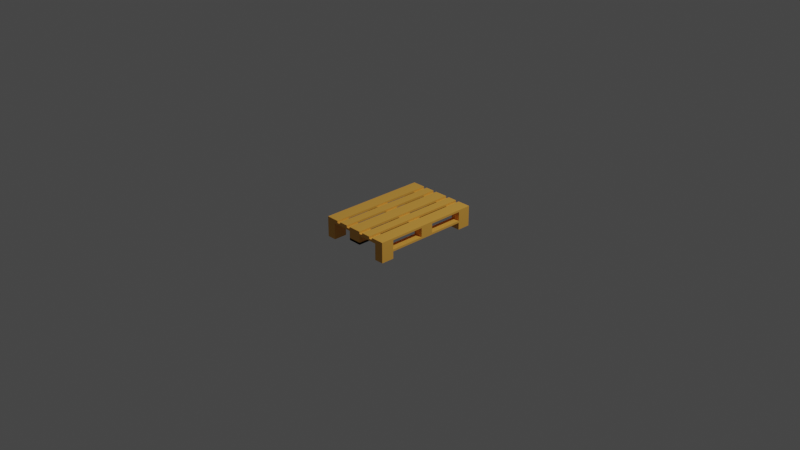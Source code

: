# Source: podon2B.blend  (saved by Blender 2.93.21; exported with 4.5.12 LTS)
import bpy
from mathutils import Matrix  # noqa: F401  (used for matrix-valued properties, if any)

bpy.ops.wm.read_factory_settings(use_empty=True)
scene = bpy.context.scene
scene.name = 'Scene'

# ---- collections
col_collection = bpy.data.collections.new('Collection'); scene.collection.children.link(col_collection)
col_podon = bpy.data.collections.new('podon'); col_collection.children.link(col_podon)

# ---- materials (node trees are filled in below, after node groups)
mat_podon = bpy.data.materials.new('podon')
mat_podon.use_transparent_shadow = False

# ---- material node trees
mat_podon.use_nodes = True; mat_podon.node_tree.nodes.clear()
_N = mat_podon.node_tree.nodes; _L = mat_podon.node_tree.links
n0 = _N.new('ShaderNodeBsdfPrincipled'); n0.name = 'Principled BSDF'; n0.location = (10, 300)
n0.distribution = 'GGX'
n0.subsurface_method = 'BURLEY'
n0.inputs[0].default_value = (0.8, 0.3912, 0.06169, 1.0)
n0.inputs[3].default_value = 1.45
n0.inputs[27].default_value = (0.0, 0.0, 0.0, 1.0)
n0.inputs[28].default_value = 1.0
n1 = _N.new('ShaderNodeOutputMaterial'); n1.name = 'Material Output'; n1.location = (300, 300)
_L.new(n0.outputs[0], n1.inputs[0])
n1.is_active_output = True

# ---- world
world_world = bpy.data.worlds.new('World'); scene.world = world_world
world_world.use_nodes = True; world_world.node_tree.nodes.clear()
_N = world_world.node_tree.nodes; _L = world_world.node_tree.links
n0 = _N.new('ShaderNodeOutputWorld'); n0.name = 'World Output'; n0.location = (300, 300)
n1 = _N.new('ShaderNodeBackground'); n1.name = 'Background'; n1.location = (10, 300)
n1.inputs[0].default_value = (0.05088, 0.05088, 0.05088, 1.0)
_L.new(n1.outputs[0], n0.inputs[0])
n0.is_active_output = True
world_world.color = (0.05088, 0.05088, 0.05088)
world_world.use_sun_shadow = False
world_world.sun_shadow_jitter_overblur = 0.0

# ---- cameras
cam_camera = bpy.data.cameras.new('Camera')
cam_camera.clip_end = 100.0
cam_camera.ortho_scale = 7.314

# ---- lights
light_light = bpy.data.lights.new('Light', 'POINT')
light_light.transmission_factor = 0.0
light_light.energy = 1000.0
light_light.shadow_soft_size = 0.1
light_light.shadow_maximum_resolution = 0.006
light_light.use_absolute_resolution = True

# ---- meshes
me_008 = bpy.data.meshes.new('Куб.008')
me_008.from_pydata([(0.3, 0.455, -0.0354), (0.3, 0.455, 0.0426), (0.3, 0.6, -0.0354), (0.3, 0.6, 0.0426), (0.4, 0.455, -0.0354), (0.4, 0.455, 0.0426), (0.4, 0.6, -0.0354), (0.4, 0.6, 0.0426), (-0.4, -0.6, -0.0354), (-0.4, -0.6, 0.0426), (-0.4, -0.455, -0.0354), (-0.4, -0.455, 0.0426), (-0.3, -0.6, -0.0354), (-0.3, -0.6, 0.0426), (-0.3, -0.455, -0.0354), (-0.3, -0.455, 0.0426), (-0.0725, -0.6, -0.0354), (-0.0725, -0.6, 0.0426), (-0.0725, -0.455, -0.0354), (-0.0725, -0.455, 0.0426), (0.0725, -0.6, -0.0354), (0.0725, -0.6, 0.0426), (0.0725, -0.455, -0.0354), (0.0725, -0.455, 0.0426), (0.3, -0.6, -0.0354), (0.3, -0.6, 0.0426), (0.3, -0.455, -0.0354), (0.3, -0.455, 0.0426), (0.4, -0.6, -0.0354), (0.4, -0.6, 0.0426), (0.4, -0.455, -0.0354), (0.4, -0.455, 0.0426), (0.3, -0.0725, -0.0354), (0.3, -0.0725, 0.0426), (0.3, 0.0725, -0.0354), (0.3, 0.0725, 0.0426), (0.4, -0.0725, -0.0354), (0.4, -0.0725, 0.0426), (0.4, 0.0725, -0.0354), (0.4, 0.0725, 0.0426), (-0.4, -0.0725, -0.0354), (-0.4, -0.0725, 0.0426), (-0.4, 0.0725, -0.0354), (-0.4, 0.0725, 0.0426), (-0.3, -0.0725, -0.0354), (-0.3, -0.0725, 0.0426), (-0.3, 0.0725, -0.0354), (-0.3, 0.0725, 0.0426), (-0.4, 0.455, -0.0354), (-0.4, 0.455, 0.0426), (-0.4, 0.6, -0.0354), (-0.4, 0.6, 0.0426), (-0.3, 0.455, -0.0354), (-0.3, 0.455, 0.0426), (-0.3, 0.6, -0.0354), (-0.3, 0.6, 0.0426), (-0.0725, 0.455, -0.0354), (-0.0725, 0.455, 0.0426), (-0.0725, 0.6, -0.0354), (-0.0725, 0.6, 0.0426), (0.0725, 0.455, -0.0354), (0.0725, 0.455, 0.0426), (0.0725, 0.6, -0.0354), (0.0725, 0.6, 0.0426), (0.3, -0.6, -0.0574), (0.4, -0.6, -0.0574), (0.3, 0.6, -0.0574), (0.4, 0.6, -0.0574), (0.3, 0.6, -0.0354), (0.3, -0.6, -0.0354), (0.4, -0.6, -0.0354), (0.4, 0.6, -0.0354), (-0.4, -0.6, 0.0426), (0.4, -0.6, 0.0426), (-0.4, -0.455, 0.0426), (0.4, -0.455, 0.0426), (-0.4, -0.455, 0.0646), (-0.4, -0.6, 0.0646), (0.4, -0.6, 0.0646), (0.4, -0.455, 0.0646), (-0.0725, -0.6, 0.0646), (0.0725, -0.6, 0.0646), (-0.0725, 0.6, 0.0646), (0.0725, 0.6, 0.0646), (-0.0725, 0.6, 0.0866), (-0.0725, -0.6, 0.0866), (0.0725, -0.6, 0.0866), (0.0725, 0.6, 0.0866), (-0.0725, -0.6, -0.0574), (0.0725, -0.6, -0.0574), (-0.0725, 0.6, -0.0574), (0.0725, 0.6, -0.0574), (-0.0725, 0.6, -0.0354), (-0.0725, -0.6, -0.0354), (0.0725, -0.6, -0.0354), (0.0725, 0.6, -0.0354), (-0.0725, -0.6, -0.0574), (0.0725, -0.6, -0.0574), (-0.0725, 0.6, -0.0574), (0.0725, 0.6, -0.0574), (-0.0725, 0.6, -0.0354), (-0.0725, -0.6, -0.0354), (0.0725, -0.6, -0.0354), (0.0725, 0.6, -0.0354), (-0.4, -0.6, -0.0574), (-0.3, -0.6, -0.0574), (-0.4, 0.6, -0.0574), (-0.3, 0.6, -0.0574), (-0.4, 0.6, -0.0354), (-0.4, -0.6, -0.0354), (-0.3, -0.6, -0.0354), (-0.3, 0.6, -0.0354), (-0.0725, -0.0725, -0.0354), (-0.0725, -0.0725, 0.0426), (-0.0725, 0.0725, -0.0354), (-0.0725, 0.0725, 0.0426), (0.0725, -0.0725, -0.0354), (0.0725, -0.0725, 0.0426), (0.0725, 0.0725, -0.0354), (0.0725, 0.0725, 0.0426), (-0.4, -0.0725, 0.0426), (0.4, -0.0725, 0.0426), (-0.4, 0.0725, 0.0426), (0.4, 0.0725, 0.0426), (-0.4, 0.0725, 0.0646), (-0.4, -0.0725, 0.0646), (0.4, -0.0725, 0.0646), (0.4, 0.0725, 0.0646), (-0.4, 0.455, 0.0426), (0.4, 0.455, 0.0426), (-0.4, 0.6, 0.0426), (0.4, 0.6, 0.0426), (-0.4, 0.6, 0.0646), (-0.4, 0.455, 0.0646), (0.4, 0.455, 0.0646), (0.4, 0.6, 0.0646), (0.255, -0.6, 0.0646), (0.4, -0.6, 0.0646), (0.255, 0.6, 0.0646), (0.4, 0.6, 0.0646), (0.255, 0.6, 0.0866), (0.255, -0.6, 0.0866), (0.4, -0.6, 0.0866), (0.4, 0.6, 0.0866), (-0.4, -0.6, 0.0646), (-0.255, -0.6, 0.0646), (-0.4, 0.6, 0.0646), (-0.255, 0.6, 0.0646), (-0.4, 0.6, 0.0866), (-0.4, -0.6, 0.0866), (-0.255, -0.6, 0.0866), (-0.255, 0.6, 0.0866), (0.1138, -0.6, 0.0646), (0.2138, -0.6, 0.0646), (0.1138, 0.6, 0.0646), (0.2138, 0.6, 0.0646), (0.1138, 0.6, 0.0866), (0.1138, -0.6, 0.0866), (0.2138, -0.6, 0.0866), (0.2138, 0.6, 0.0866), (-0.2137, -0.6, 0.0646), (-0.1137, -0.6, 0.0646), (-0.2137, 0.6, 0.0646), (-0.1137, 0.6, 0.0646), (-0.2137, 0.6, 0.0866), (-0.2137, -0.6, 0.0866), (-0.1137, -0.6, 0.0866), (-0.1137, 0.6, 0.0866), (0.3, -0.6, -0.1354), (0.3, -0.6, -0.0574), (0.3, -0.455, -0.1354), (0.3, -0.455, -0.0574), (0.4, -0.6, -0.1354), (0.4, -0.6, -0.0574), (0.4, -0.455, -0.1354), (0.4, -0.455, -0.0574), (-0.4, -0.6, -0.1354), (-0.4, -0.6, -0.0574), (-0.4, -0.455, -0.1354), (-0.4, -0.455, -0.0574), (-0.3, -0.6, -0.1354), (-0.3, -0.6, -0.0574), (-0.3, -0.455, -0.1354), (-0.3, -0.455, -0.0574), (-0.4, 0.455, -0.1354), (-0.4, 0.455, -0.0574), (-0.4, 0.6, -0.1354), (-0.4, 0.6, -0.0574), (-0.3, 0.455, -0.1354), (-0.3, 0.455, -0.0574), (-0.3, 0.6, -0.1354), (-0.3, 0.6, -0.0574), (0.3, 0.455, -0.1354), (0.3, 0.455, -0.0574), (0.3, 0.6, -0.1354), (0.3, 0.6, -0.0574), (0.4, 0.455, -0.1354), (0.4, 0.455, -0.0574), (0.4, 0.6, -0.1354), (0.4, 0.6, -0.0574)], [], [(0, 1, 3, 2), (2, 3, 7, 6), (6, 7, 5, 4), (4, 5, 1, 0), (2, 6, 4, 0), (7, 3, 1, 5), (8, 9, 11, 10), (10, 11, 15, 14), (14, 15, 13, 12), (12, 13, 9, 8), (10, 14, 12, 8), (15, 11, 9, 13), (16, 17, 19, 18), (18, 19, 23, 22), (22, 23, 21, 20), (20, 21, 17, 16), (18, 22, 20, 16), (23, 19, 17, 21), (24, 25, 27, 26), (26, 27, 31, 30), (30, 31, 29, 28), (28, 29, 25, 24), (26, 30, 28, 24), (31, 27, 25, 29), (32, 33, 35, 34), (34, 35, 39, 38), (38, 39, 37, 36), (36, 37, 33, 32), (34, 38, 36, 32), (39, 35, 33, 37), (40, 41, 43, 42), (42, 43, 47, 46), (46, 47, 45, 44), (44, 45, 41, 40), (42, 46, 44, 40), (47, 43, 41, 45), (48, 49, 51, 50), (50, 51, 55, 54), (54, 55, 53, 52), (52, 53, 49, 48), (50, 54, 52, 48), (55, 51, 49, 53), (56, 57, 59, 58), (58, 59, 63, 62), (62, 63, 61, 60), (60, 61, 57, 56), (58, 62, 60, 56), (63, 59, 57, 61), (64, 66, 67, 65), (69, 70, 71, 68), (65, 67, 71, 70), (66, 64, 69, 68), (67, 66, 68, 71), (64, 65, 70, 69), (72, 74, 75, 73), (77, 78, 79, 76), (73, 75, 79, 78), (74, 72, 77, 76), (75, 74, 76, 79), (72, 73, 78, 77), (80, 82, 83, 81), (85, 86, 87, 84), (81, 83, 87, 86), (82, 80, 85, 84), (83, 82, 84, 87), (80, 81, 86, 85), (88, 90, 91, 89), (93, 94, 95, 92), (89, 91, 95, 94), (90, 88, 93, 92), (91, 90, 92, 95), (88, 89, 94, 93), (96, 98, 99, 97), (101, 102, 103, 100), (97, 99, 103, 102), (98, 96, 101, 100), (99, 98, 100, 103), (96, 97, 102, 101), (104, 106, 107, 105), (109, 110, 111, 108), (105, 107, 111, 110), (106, 104, 109, 108), (107, 106, 108, 111), (104, 105, 110, 109), (112, 113, 115, 114), (114, 115, 119, 118), (118, 119, 117, 116), (116, 117, 113, 112), (114, 118, 116, 112), (119, 115, 113, 117), (120, 122, 123, 121), (125, 126, 127, 124), (121, 123, 127, 126), (122, 120, 125, 124), (123, 122, 124, 127), (120, 121, 126, 125), (128, 130, 131, 129), (133, 134, 135, 132), (129, 131, 135, 134), (130, 128, 133, 132), (131, 130, 132, 135), (128, 129, 134, 133), (136, 138, 139, 137), (141, 142, 143, 140), (137, 139, 143, 142), (138, 136, 141, 140), (139, 138, 140, 143), (136, 137, 142, 141), (144, 146, 147, 145), (149, 150, 151, 148), (145, 147, 151, 150), (146, 144, 149, 148), (147, 146, 148, 151), (144, 145, 150, 149), (152, 154, 155, 153), (157, 158, 159, 156), (155, 154, 156, 159), (152, 153, 158, 157), (153, 155, 159, 158), (154, 152, 157, 156), (160, 162, 163, 161), (165, 166, 167, 164), (163, 162, 164, 167), (160, 161, 166, 165), (161, 163, 167, 166), (162, 160, 165, 164), (168, 169, 171, 170), (170, 171, 175, 174), (174, 175, 173, 172), (172, 173, 169, 168), (170, 174, 172, 168), (175, 171, 169, 173), (176, 177, 179, 178), (178, 179, 183, 182), (182, 183, 181, 180), (180, 181, 177, 176), (178, 182, 180, 176), (183, 179, 177, 181), (184, 185, 187, 186), (186, 187, 191, 190), (190, 191, 189, 188), (188, 189, 185, 184), (186, 190, 188, 184), (191, 187, 185, 189), (192, 193, 195, 194), (194, 195, 199, 198), (198, 199, 197, 196), (196, 197, 193, 192), (194, 198, 196, 192), (199, 195, 193, 197)])
_uv = me_008.uv_layers.new(name='UVКарта')
_uv.uv.foreach_set('vector', [0.375, 0.0, 0.625, 0.0, 0.625, 0.25, 0.375, 0.25, 0.375, 0.25, 0.625, 0.25, 0.625, 0.5, 0.375, 0.5, 0.375, 0.5, 0.625, 0.5, 0.625, 0.75, 0.375, 0.75, 0.375, 0.75, 0.625, 0.75, 0.625, 1.0, 0.375, 1.0, 0.125, 0.5, 0.375, 0.5, 0.375, 0.75, 0.125, 0.75, 0.625, 0.5, 0.875, 0.5, 0.875, 0.75, 0.625, 0.75, 0.375, 0.0, 0.625, 0.0, 0.625, 0.25, 0.375, 0.25, 0.375, 0.25, 0.625, 0.25, 0.625, 0.5, 0.375, 0.5, 0.375, 0.5, 0.625, 0.5, 0.625, 0.75, 0.375, 0.75, 0.375, 0.75, 0.625, 0.75, 0.625, 1.0, 0.375, 1.0, 0.125, 0.5, 0.375, 0.5, 0.375, 0.75, 0.125, 0.75, 0.625, 0.5, 0.875, 0.5, 0.875, 0.75, 0.625, 0.75, 0.375, 0.0, 0.625, 0.0, 0.625, 0.25, 0.375, 0.25, 0.375, 0.25, 0.625, 0.25, 0.625, 0.5, 0.375, 0.5, 0.375, 0.5, 0.625, 0.5, 0.625, 0.75, 0.375, 0.75, 0.375, 0.75, 0.625, 0.75, 0.625, 1.0, 0.375, 1.0, 0.125, 0.5, 0.375, 0.5, 0.375, 0.75, 0.125, 0.75, 0.625, 0.5, 0.875, 0.5, 0.875, 0.75, 0.625, 0.75, 0.375, 0.0, 0.625, 0.0, 0.625, 0.25, 0.375, 0.25, 0.375, 0.25, 0.625, 0.25, 0.625, 0.5, 0.375, 0.5, 0.375, 0.5, 0.625, 0.5, 0.625, 0.75, 0.375, 0.75, 0.375, 0.75, 0.625, 0.75, 0.625, 1.0, 0.375, 1.0, 0.125, 0.5, 0.375, 0.5, 0.375, 0.75, 0.125, 0.75, 0.625, 0.5, 0.875, 0.5, 0.875, 0.75, 0.625, 0.75, 0.375, 0.0, 0.625, 0.0, 0.625, 0.25, 0.375, 0.25, 0.375, 0.25, 0.625, 0.25, 0.625, 0.5, 0.375, 0.5, 0.375, 0.5, 0.625, 0.5, 0.625, 0.75, 0.375, 0.75, 0.375, 0.75, 0.625, 0.75, 0.625, 1.0, 0.375, 1.0, 0.125, 0.5, 0.375, 0.5, 0.375, 0.75, 0.125, 0.75, 0.625, 0.5, 0.875, 0.5, 0.875, 0.75, 0.625, 0.75, 0.375, 0.0, 0.625, 0.0, 0.625, 0.25, 0.375, 0.25, 0.375, 0.25, 0.625, 0.25, 0.625, 0.5, 0.375, 0.5, 0.375, 0.5, 0.625, 0.5, 0.625, 0.75, 0.375, 0.75, 0.375, 0.75, 0.625, 0.75, 0.625, 1.0, 0.375, 1.0, 0.125, 0.5, 0.375, 0.5, 0.375, 0.75, 0.125, 0.75, 0.625, 0.5, 0.875, 0.5, 0.875, 0.75, 0.625, 0.75, 0.375, 0.0, 0.625, 0.0, 0.625, 0.25, 0.375, 0.25, 0.375, 0.25, 0.625, 0.25, 0.625, 0.5, 0.375, 0.5, 0.375, 0.5, 0.625, 0.5, 0.625, 0.75, 0.375, 0.75, 0.375, 0.75, 0.625, 0.75, 0.625, 1.0, 0.375, 1.0, 0.125, 0.5, 0.375, 0.5, 0.375, 0.75, 0.125, 0.75, 0.625, 0.5, 0.875, 0.5, 0.875, 0.75, 0.625, 0.75, 0.375, 0.0, 0.625, 0.0, 0.625, 0.25, 0.375, 0.25, 0.375, 0.25, 0.625, 0.25, 0.625, 0.5, 0.375, 0.5, 0.375, 0.5, 0.625, 0.5, 0.625, 0.75, 0.375, 0.75, 0.375, 0.75, 0.625, 0.75, 0.625, 1.0, 0.375, 1.0, 0.125, 0.5, 0.375, 0.5, 0.375, 0.75, 0.125, 0.75, 0.625, 0.5, 0.875, 0.5, 0.875, 0.75, 0.625, 0.75, 0.0, 0.0, 0.0, 1.0, 1.0, 1.0, 1.0, 0.0, 0.0, 0.0, 1.0, 0.0, 1.0, 1.0, 0.0, 1.0, 1.0, 0.0, 1.0, 1.0, 1.0, 1.0, 1.0, 0.0, 0.0, 1.0, 0.0, 0.0, 0.0, 0.0, 0.0, 1.0, 1.0, 1.0, 0.0, 1.0, 0.0, 1.0, 1.0, 1.0, 0.0, 0.0, 1.0, 0.0, 1.0, 0.0, 0.0, 0.0, 0.0, 0.0, 0.0, 1.0, 1.0, 1.0, 1.0, 0.0, 0.0, 0.0, 1.0, 0.0, 1.0, 1.0, 0.0, 1.0, 1.0, 0.0, 1.0, 1.0, 1.0, 1.0, 1.0, 0.0, 0.0, 1.0, 0.0, 0.0, 0.0, 0.0, 0.0, 1.0, 1.0, 1.0, 0.0, 1.0, 0.0, 1.0, 1.0, 1.0, 0.0, 0.0, 1.0, 0.0, 1.0, 0.0, 0.0, 0.0, 0.0, 0.0, 0.0, 1.0, 1.0, 1.0, 1.0, 0.0, 0.0, 0.0, 1.0, 0.0, 1.0, 1.0, 0.0, 1.0, 1.0, 0.0, 1.0, 1.0, 1.0, 1.0, 1.0, 0.0, 0.0, 1.0, 0.0, 0.0, 0.0, 0.0, 0.0, 1.0, 1.0, 1.0, 0.0, 1.0, 0.0, 1.0, 1.0, 1.0, 0.0, 0.0, 1.0, 0.0, 1.0, 0.0, 0.0, 0.0, 0.0, 0.0, 0.0, 1.0, 1.0, 1.0, 1.0, 0.0, 0.0, 0.0, 1.0, 0.0, 1.0, 1.0, 0.0, 1.0, 1.0, 0.0, 1.0, 1.0, 1.0, 1.0, 1.0, 0.0, 0.0, 1.0, 0.0, 0.0, 0.0, 0.0, 0.0, 1.0, 1.0, 1.0, 0.0, 1.0, 0.0, 1.0, 1.0, 1.0, 0.0, 0.0, 1.0, 0.0, 1.0, 0.0, 0.0, 0.0, 0.0, 0.0, 0.0, 1.0, 1.0, 1.0, 1.0, 0.0, 0.0, 0.0, 1.0, 0.0, 1.0, 1.0, 0.0, 1.0, 1.0, 0.0, 1.0, 1.0, 1.0, 1.0, 1.0, 0.0, 0.0, 1.0, 0.0, 0.0, 0.0, 0.0, 0.0, 1.0, 1.0, 1.0, 0.0, 1.0, 0.0, 1.0, 1.0, 1.0, 0.0, 0.0, 1.0, 0.0, 1.0, 0.0, 0.0, 0.0, 0.0, 0.0, 0.0, 1.0, 1.0, 1.0, 1.0, 0.0, 0.0, 0.0, 1.0, 0.0, 1.0, 1.0, 0.0, 1.0, 1.0, 0.0, 1.0, 1.0, 1.0, 1.0, 1.0, 0.0, 0.0, 1.0, 0.0, 0.0, 0.0, 0.0, 0.0, 1.0, 1.0, 1.0, 0.0, 1.0, 0.0, 1.0, 1.0, 1.0, 0.0, 0.0, 1.0, 0.0, 1.0, 0.0, 0.0, 0.0, 0.375, 0.0, 0.625, 0.0, 0.625, 0.25, 0.375, 0.25, 0.375, 0.25, 0.625, 0.25, 0.625, 0.5, 0.375, 0.5, 0.375, 0.5, 0.625, 0.5, 0.625, 0.75, 0.375, 0.75, 0.375, 0.75, 0.625, 0.75, 0.625, 1.0, 0.375, 1.0, 0.125, 0.5, 0.375, 0.5, 0.375, 0.75, 0.125, 0.75, 0.625, 0.5, 0.875, 0.5, 0.875, 0.75, 0.625, 0.75, 0.0, 0.0, 0.0, 1.0, 1.0, 1.0, 1.0, 0.0, 0.0, 0.0, 1.0, 0.0, 1.0, 1.0, 0.0, 1.0, 1.0, 0.0, 1.0, 1.0, 1.0, 1.0, 1.0, 0.0, 0.0, 1.0, 0.0, 0.0, 0.0, 0.0, 0.0, 1.0, 1.0, 1.0, 0.0, 1.0, 0.0, 1.0, 1.0, 1.0, 0.0, 0.0, 1.0, 0.0, 1.0, 0.0, 0.0, 0.0, 0.0, 0.0, 0.0, 1.0, 1.0, 1.0, 1.0, 0.0, 0.0, 0.0, 1.0, 0.0, 1.0, 1.0, 0.0, 1.0, 1.0, 0.0, 1.0, 1.0, 1.0, 1.0, 1.0, 0.0, 0.0, 1.0, 0.0, 0.0, 0.0, 0.0, 0.0, 1.0, 1.0, 1.0, 0.0, 1.0, 0.0, 1.0, 1.0, 1.0, 0.0, 0.0, 1.0, 0.0, 1.0, 0.0, 0.0, 0.0, 0.0, 0.0, 0.0, 1.0, 1.0, 1.0, 1.0, 0.0, 0.0, 0.0, 1.0, 0.0, 1.0, 1.0, 0.0, 1.0, 1.0, 0.0, 1.0, 1.0, 1.0, 1.0, 1.0, 0.0, 0.0, 1.0, 0.0, 0.0, 0.0, 0.0, 0.0, 1.0, 1.0, 1.0, 0.0, 1.0, 0.0, 1.0, 1.0, 1.0, 0.0, 0.0, 1.0, 0.0, 1.0, 0.0, 0.0, 0.0, 0.0, 0.0, 0.0, 1.0, 1.0, 1.0, 1.0, 0.0, 0.0, 0.0, 1.0, 0.0, 1.0, 1.0, 0.0, 1.0, 1.0, 0.0, 1.0, 1.0, 1.0, 1.0, 1.0, 0.0, 0.0, 1.0, 0.0, 0.0, 0.0, 0.0, 0.0, 1.0, 1.0, 1.0, 0.0, 1.0, 0.0, 1.0, 1.0, 1.0, 0.0, 0.0, 1.0, 0.0, 1.0, 0.0, 0.0, 0.0, 0.0, 0.0, 0.0, 1.0, 1.0, 1.0, 1.0, 0.0, 0.0, 0.0, 1.0, 0.0, 1.0, 1.0, 0.0, 1.0, 1.0, 1.0, 0.0, 1.0, 0.0, 1.0, 1.0, 1.0, 0.0, 0.0, 1.0, 0.0, 1.0, 0.0, 0.0, 0.0, 1.0, 0.0, 1.0, 1.0, 1.0, 1.0, 1.0, 0.0, 0.0, 1.0, 0.0, 0.0, 0.0, 0.0, 0.0, 1.0, 0.0, 0.0, 0.0, 1.0, 1.0, 1.0, 1.0, 0.0, 0.0, 0.0, 1.0, 0.0, 1.0, 1.0, 0.0, 1.0, 1.0, 1.0, 0.0, 1.0, 0.0, 1.0, 1.0, 1.0, 0.0, 0.0, 1.0, 0.0, 1.0, 0.0, 0.0, 0.0, 1.0, 0.0, 1.0, 1.0, 1.0, 1.0, 1.0, 0.0, 0.0, 1.0, 0.0, 0.0, 0.0, 0.0, 0.0, 1.0, 0.375, 0.0, 0.625, 0.0, 0.625, 0.25, 0.375, 0.25, 0.375, 0.25, 0.625, 0.25, 0.625, 0.5, 0.375, 0.5, 0.375, 0.5, 0.625, 0.5, 0.625, 0.75, 0.375, 0.75, 0.375, 0.75, 0.625, 0.75, 0.625, 1.0, 0.375, 1.0, 0.125, 0.5, 0.375, 0.5, 0.375, 0.75, 0.125, 0.75, 0.625, 0.5, 0.875, 0.5, 0.875, 0.75, 0.625, 0.75, 0.375, 0.0, 0.625, 0.0, 0.625, 0.25, 0.375, 0.25, 0.375, 0.25, 0.625, 0.25, 0.625, 0.5, 0.375, 0.5, 0.375, 0.5, 0.625, 0.5, 0.625, 0.75, 0.375, 0.75, 0.375, 0.75, 0.625, 0.75, 0.625, 1.0, 0.375, 1.0, 0.125, 0.5, 0.375, 0.5, 0.375, 0.75, 0.125, 0.75, 0.625, 0.5, 0.875, 0.5, 0.875, 0.75, 0.625, 0.75, 0.375, 0.0, 0.625, 0.0, 0.625, 0.25, 0.375, 0.25, 0.375, 0.25, 0.625, 0.25, 0.625, 0.5, 0.375, 0.5, 0.375, 0.5, 0.625, 0.5, 0.625, 0.75, 0.375, 0.75, 0.375, 0.75, 0.625, 0.75, 0.625, 1.0, 0.375, 1.0, 0.125, 0.5, 0.375, 0.5, 0.375, 0.75, 0.125, 0.75, 0.625, 0.5, 0.875, 0.5, 0.875, 0.75, 0.625, 0.75, 0.375, 0.0, 0.625, 0.0, 0.625, 0.25, 0.375, 0.25, 0.375, 0.25, 0.625, 0.25, 0.625, 0.5, 0.375, 0.5, 0.375, 0.5, 0.625, 0.5, 0.625, 0.75, 0.375, 0.75, 0.375, 0.75, 0.625, 0.75, 0.625, 1.0, 0.375, 1.0, 0.125, 0.5, 0.375, 0.5, 0.375, 0.75, 0.125, 0.75, 0.625, 0.5, 0.875, 0.5, 0.875, 0.75, 0.625, 0.75])
me_008.materials.append(mat_podon)
me_008.use_remesh_fix_poles = True
me_008.use_remesh_preserve_attributes = False
me_008.update()

# ---- objects
ob_light = bpy.data.objects.new('Light', light_light)
ob_camera = bpy.data.objects.new('Camera', cam_camera)
ob_podon = bpy.data.objects.new('podon', me_008)

# ---- transforms, parenting, visibility, modifiers, constraints
ob_light.location = (4.076, 1.005, 5.904)
ob_light.rotation_euler = (0.6503, 0.05522, 1.866)
ob_light.lock_rotations_4d = False
ob_light.empty_display_type = 'ARROWS'
ob_light.color = (0.0, 0.0, 0.0, 0.0)
ob_light.lineart.crease_threshold = 0.0
ob_camera.location = (7.359, -6.926, 4.958)
ob_camera.rotation_euler = (1.109, 0.0, 0.8149)
ob_camera.lock_rotations_4d = False
ob_camera.empty_display_type = 'ARROWS'
ob_camera.color = (0.0, 0.0, 0.0, 0.0)
ob_camera.display_type = 'WIRE'
ob_camera.lineart.crease_threshold = 0.0
ob_podon.location = (0.0, 0.0, 0.0)

# ---- collection membership
col_collection.objects.link(ob_light)
col_collection.objects.link(ob_camera)
col_collection.objects.link(ob_podon)

# ---- scene / render settings (as saved in the file)
scene.camera = ob_camera
scene.frame_start = 1; scene.frame_end = 250; scene.frame_set(40)
scene.render.engine = 'BLENDER_EEVEE_NEXT'
scene.cycles.use_denoising = False
scene.cycles.samples = 128
scene.cycles.sampling_pattern = 'TABULATED_SOBOL'
scene.cycles.use_adaptive_sampling = False
scene.cycles.use_light_tree = False
scene.view_settings.view_transform = 'Filmic'
bpy.context.view_layer.update()
